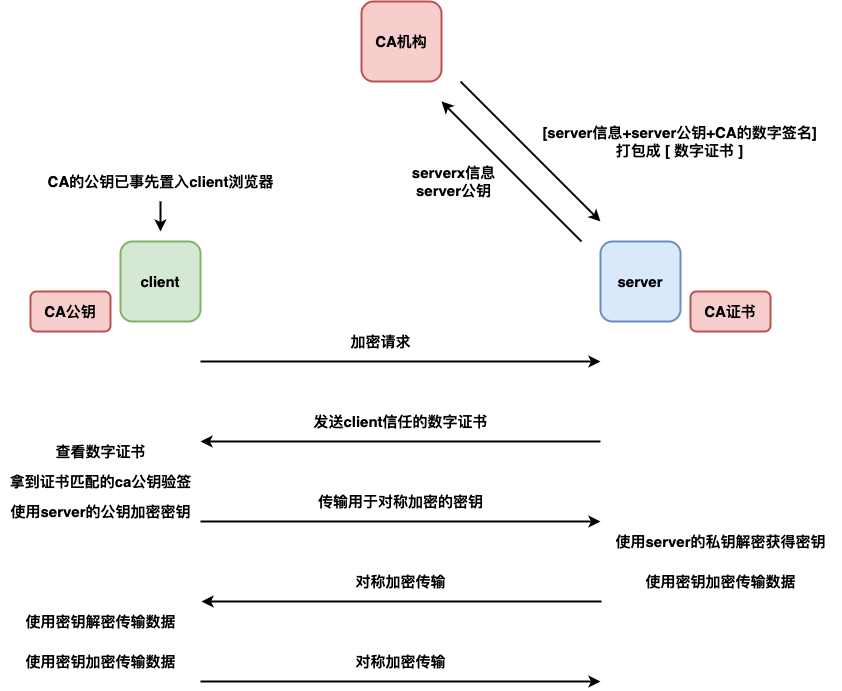

The diagram above was exported from draw.io. Its source (the exported page's mxGraphModel, read from the mxfile embedded in the PNG):
<mxGraphModel dx="641" dy="825" grid="1" gridSize="10" guides="1" tooltips="1" connect="1" arrows="1" fold="1" page="1" pageScale="1" pageWidth="827" pageHeight="1169" math="0" shadow="0">
  <root>
    <mxCell id="0" />
    <mxCell id="1" parent="0" />
    <mxCell id="yFrGO-0wnD2ReemaAnAX-1" value="CA机构" style="rounded=1;whiteSpace=wrap;html=1;strokeWidth=2;fillWeight=4;hachureGap=8;hachureAngle=45;fillColor=#f8cecc;strokeColor=#b85450;fontSize=15;fontStyle=1" vertex="1" parent="1">
      <mxGeometry x="1201" y="320" width="80" height="80" as="geometry" />
    </mxCell>
    <mxCell id="yFrGO-0wnD2ReemaAnAX-2" value="client" style="rounded=1;whiteSpace=wrap;html=1;strokeWidth=2;fillWeight=4;hachureGap=8;hachureAngle=45;fillColor=#d5e8d4;strokeColor=#82b366;fontSize=15;fontStyle=1" vertex="1" parent="1">
      <mxGeometry x="960" y="560" width="80" height="80" as="geometry" />
    </mxCell>
    <mxCell id="yFrGO-0wnD2ReemaAnAX-5" value="server" style="rounded=1;whiteSpace=wrap;html=1;strokeWidth=2;fillWeight=4;hachureGap=8;hachureAngle=45;fillColor=#dae8fc;strokeColor=#6c8ebf;fontSize=15;fontStyle=1" vertex="1" parent="1">
      <mxGeometry x="1440" y="560" width="80" height="80" as="geometry" />
    </mxCell>
    <mxCell id="yFrGO-0wnD2ReemaAnAX-6" value="" style="endArrow=classic;html=1;rounded=0;strokeWidth=2;" edge="1" parent="1">
      <mxGeometry width="50" height="50" relative="1" as="geometry">
        <mxPoint x="1421" y="560" as="sourcePoint" />
        <mxPoint x="1281" y="420" as="targetPoint" />
      </mxGeometry>
    </mxCell>
    <mxCell id="yFrGO-0wnD2ReemaAnAX-7" value="[server信息+server公钥+CA的数字签名] &lt;br&gt;打包成 [ 数字证书 ]" style="text;strokeColor=none;fillColor=none;html=1;fontSize=15;fontStyle=1;verticalAlign=middle;align=center;rounded=1;" vertex="1" parent="1">
      <mxGeometry x="1384" y="440" width="270" height="40" as="geometry" />
    </mxCell>
    <mxCell id="yFrGO-0wnD2ReemaAnAX-8" value="" style="endArrow=classic;html=1;rounded=0;strokeWidth=2;" edge="1" parent="1">
      <mxGeometry width="50" height="50" relative="1" as="geometry">
        <mxPoint x="1300" y="400" as="sourcePoint" />
        <mxPoint x="1440" y="540" as="targetPoint" />
      </mxGeometry>
    </mxCell>
    <mxCell id="yFrGO-0wnD2ReemaAnAX-9" value="serverx信息&lt;br&gt;server公钥" style="text;strokeColor=none;fillColor=none;html=1;fontSize=15;fontStyle=1;verticalAlign=middle;align=center;rounded=1;" vertex="1" parent="1">
      <mxGeometry x="1250" y="480" width="85" height="40" as="geometry" />
    </mxCell>
    <mxCell id="yFrGO-0wnD2ReemaAnAX-10" value="" style="endArrow=classic;html=1;rounded=0;strokeWidth=2;" edge="1" parent="1">
      <mxGeometry width="50" height="50" relative="1" as="geometry">
        <mxPoint x="1000" y="520" as="sourcePoint" />
        <mxPoint x="1000" y="550" as="targetPoint" />
        <Array as="points">
          <mxPoint x="1000" y="540" />
        </Array>
      </mxGeometry>
    </mxCell>
    <mxCell id="yFrGO-0wnD2ReemaAnAX-11" value="CA的公钥已事先置入client浏览器" style="text;strokeColor=none;fillColor=none;html=1;fontSize=15;fontStyle=1;verticalAlign=middle;align=center;rounded=1;" vertex="1" parent="1">
      <mxGeometry x="880" y="480" width="240" height="40" as="geometry" />
    </mxCell>
    <mxCell id="yFrGO-0wnD2ReemaAnAX-12" value="CA公钥" style="rounded=1;whiteSpace=wrap;html=1;strokeWidth=2;fillWeight=4;hachureGap=8;hachureAngle=45;fillColor=#f8cecc;strokeColor=#b85450;fontSize=15;fontStyle=1" vertex="1" parent="1">
      <mxGeometry x="870" y="610" width="80" height="40" as="geometry" />
    </mxCell>
    <mxCell id="yFrGO-0wnD2ReemaAnAX-13" value="CA证书" style="rounded=1;whiteSpace=wrap;html=1;strokeWidth=2;fillWeight=4;hachureGap=8;hachureAngle=45;fillColor=#f8cecc;strokeColor=#b85450;fontSize=15;fontStyle=1" vertex="1" parent="1">
      <mxGeometry x="1530" y="610" width="80" height="40" as="geometry" />
    </mxCell>
    <mxCell id="yFrGO-0wnD2ReemaAnAX-14" value="" style="endArrow=classic;html=1;rounded=0;strokeWidth=2;" edge="1" parent="1">
      <mxGeometry width="50" height="50" relative="1" as="geometry">
        <mxPoint x="1040" y="680" as="sourcePoint" />
        <mxPoint x="1440" y="680" as="targetPoint" />
      </mxGeometry>
    </mxCell>
    <mxCell id="yFrGO-0wnD2ReemaAnAX-15" value="" style="endArrow=classic;html=1;rounded=0;strokeWidth=2;" edge="1" parent="1">
      <mxGeometry width="50" height="50" relative="1" as="geometry">
        <mxPoint x="1440" y="760" as="sourcePoint" />
        <mxPoint x="1040" y="760" as="targetPoint" />
      </mxGeometry>
    </mxCell>
    <mxCell id="yFrGO-0wnD2ReemaAnAX-16" value="" style="endArrow=classic;html=1;rounded=0;strokeWidth=2;" edge="1" parent="1">
      <mxGeometry width="50" height="50" relative="1" as="geometry">
        <mxPoint x="1040" y="840" as="sourcePoint" />
        <mxPoint x="1440" y="840" as="targetPoint" />
      </mxGeometry>
    </mxCell>
    <mxCell id="yFrGO-0wnD2ReemaAnAX-17" value="" style="endArrow=classic;html=1;rounded=0;strokeWidth=2;" edge="1" parent="1">
      <mxGeometry width="50" height="50" relative="1" as="geometry">
        <mxPoint x="1441" y="920" as="sourcePoint" />
        <mxPoint x="1041" y="920" as="targetPoint" />
      </mxGeometry>
    </mxCell>
    <mxCell id="yFrGO-0wnD2ReemaAnAX-19" value="加密请求" style="text;strokeColor=none;fillColor=none;html=1;fontSize=15;fontStyle=1;verticalAlign=middle;align=center;rounded=1;" vertex="1" parent="1">
      <mxGeometry x="1160" y="640" width="120" height="40" as="geometry" />
    </mxCell>
    <mxCell id="yFrGO-0wnD2ReemaAnAX-20" value="发送client信任的数字证书" style="text;strokeColor=none;fillColor=none;html=1;fontSize=15;fontStyle=1;verticalAlign=middle;align=center;rounded=1;" vertex="1" parent="1">
      <mxGeometry x="1120" y="720" width="240" height="40" as="geometry" />
    </mxCell>
    <mxCell id="yFrGO-0wnD2ReemaAnAX-21" value="查看数字证书" style="text;strokeColor=none;fillColor=none;html=1;fontSize=15;fontStyle=1;verticalAlign=middle;align=center;rounded=1;" vertex="1" parent="1">
      <mxGeometry x="840" y="760" width="200" height="20" as="geometry" />
    </mxCell>
    <mxCell id="yFrGO-0wnD2ReemaAnAX-22" value="拿到证书匹配的ca公钥验签" style="text;strokeColor=none;fillColor=none;html=1;fontSize=15;fontStyle=1;verticalAlign=middle;align=center;rounded=1;" vertex="1" parent="1">
      <mxGeometry x="840" y="790" width="200" height="20" as="geometry" />
    </mxCell>
    <mxCell id="yFrGO-0wnD2ReemaAnAX-23" value="使用server的公钥加密密钥" style="text;strokeColor=none;fillColor=none;html=1;fontSize=15;fontStyle=1;verticalAlign=middle;align=center;rounded=1;" vertex="1" parent="1">
      <mxGeometry x="840" y="820" width="200" height="20" as="geometry" />
    </mxCell>
    <mxCell id="yFrGO-0wnD2ReemaAnAX-26" value="传输用于对称加密的密钥" style="text;strokeColor=none;fillColor=none;html=1;fontSize=15;fontStyle=1;verticalAlign=middle;align=center;rounded=1;" vertex="1" parent="1">
      <mxGeometry x="1120" y="800" width="240" height="40" as="geometry" />
    </mxCell>
    <mxCell id="yFrGO-0wnD2ReemaAnAX-27" value="使用密钥加密传输数据" style="text;strokeColor=none;fillColor=none;html=1;fontSize=15;fontStyle=1;verticalAlign=middle;align=center;rounded=1;" vertex="1" parent="1">
      <mxGeometry x="1440" y="880" width="240" height="40" as="geometry" />
    </mxCell>
    <mxCell id="yFrGO-0wnD2ReemaAnAX-28" value="对称加密传输" style="text;strokeColor=none;fillColor=none;html=1;fontSize=15;fontStyle=1;verticalAlign=middle;align=center;rounded=1;" vertex="1" parent="1">
      <mxGeometry x="1160" y="880" width="160" height="40" as="geometry" />
    </mxCell>
    <mxCell id="yFrGO-0wnD2ReemaAnAX-29" value="使用server的私钥解密获得密钥" style="text;strokeColor=none;fillColor=none;html=1;fontSize=15;fontStyle=1;verticalAlign=middle;align=center;rounded=1;" vertex="1" parent="1">
      <mxGeometry x="1440" y="840" width="240" height="40" as="geometry" />
    </mxCell>
    <mxCell id="yFrGO-0wnD2ReemaAnAX-31" value="" style="endArrow=classic;html=1;rounded=0;strokeWidth=2;" edge="1" parent="1">
      <mxGeometry width="50" height="50" relative="1" as="geometry">
        <mxPoint x="1040" y="1000" as="sourcePoint" />
        <mxPoint x="1440" y="1000" as="targetPoint" />
      </mxGeometry>
    </mxCell>
    <mxCell id="yFrGO-0wnD2ReemaAnAX-32" value="对称加密传输" style="text;strokeColor=none;fillColor=none;html=1;fontSize=15;fontStyle=1;verticalAlign=middle;align=center;rounded=1;" vertex="1" parent="1">
      <mxGeometry x="1160" y="960" width="160" height="40" as="geometry" />
    </mxCell>
    <mxCell id="yFrGO-0wnD2ReemaAnAX-33" value="使用密钥解密传输数据" style="text;strokeColor=none;fillColor=none;html=1;fontSize=15;fontStyle=1;verticalAlign=middle;align=center;rounded=1;" vertex="1" parent="1">
      <mxGeometry x="840" y="920" width="200" height="40" as="geometry" />
    </mxCell>
    <mxCell id="yFrGO-0wnD2ReemaAnAX-34" value="使用密钥加密传输数据" style="text;strokeColor=none;fillColor=none;html=1;fontSize=15;fontStyle=1;verticalAlign=middle;align=center;rounded=1;" vertex="1" parent="1">
      <mxGeometry x="840" y="960" width="200" height="40" as="geometry" />
    </mxCell>
  </root>
</mxGraphModel>